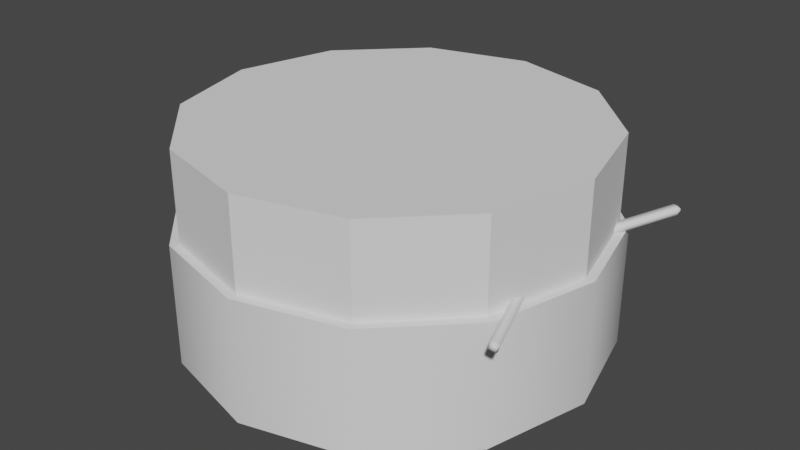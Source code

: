 # Source: Drum.blend  (saved by Blender 3.6.13; exported with 4.5.12 LTS)
import bpy
from mathutils import Matrix  # noqa: F401  (used for matrix-valued properties, if any)

bpy.ops.wm.read_factory_settings(use_empty=True)
scene = bpy.context.scene
scene.name = 'Scene'

# ---- collections
col_collection = bpy.data.collections.new('Collection'); scene.collection.children.link(col_collection)

# ---- node groups
ng_auto_smooth = bpy.data.node_groups.new('Auto Smooth', 'GeometryNodeTree')
_s = ng_auto_smooth.interface.new_socket(name='Geometry', in_out='OUTPUT', socket_type='NodeSocketGeometry')
_s = ng_auto_smooth.interface.new_socket(name='Geometry', in_out='INPUT', socket_type='NodeSocketGeometry')
_s = ng_auto_smooth.interface.new_socket(name='Angle', in_out='INPUT', socket_type='NodeSocketFloat')
_s.subtype = 'ANGLE'
_s.min_value = 0.0
_s.max_value = 3.142
ng_auto_smooth.is_modifier = True
_N = ng_auto_smooth.nodes; _L = ng_auto_smooth.links
n0 = _N.new('NodeGroupOutput'); n0.name = 'Group Output'; n0.location = (480, -100)
n1 = _N.new('NodeGroupInput'); n1.name = 'Group Input'; n1.location = (-420, -300)
n2 = _N.new('NodeGroupInput'); n2.name = 'Group Input.001'; n2.location = (-60, -100)
n3 = _N.new('GeometryNodeSetShadeSmooth'); n3.name = 'Set Shade Smooth'; n3.location = (120, -100)
n3.domain = 'EDGE'
n4 = _N.new('GeometryNodeSetShadeSmooth'); n4.name = 'Set Shade Smooth.001'; n4.location = (300, -100)
n5 = _N.new('GeometryNodeInputMeshEdgeAngle'); n5.name = 'Edge Angle'; n5.location = (-420, -220)
n6 = _N.new('GeometryNodeInputEdgeSmooth'); n6.name = 'Is Edge Smooth'; n6.location = (-60, -160)
n7 = _N.new('GeometryNodeInputShadeSmooth'); n7.name = 'Is Face Smooth'; n7.location = (-240, -340)
n8 = _N.new('FunctionNodeBooleanMath'); n8.name = 'Boolean Math'; n8.location = (-60, -220)
n9 = _N.new('FunctionNodeCompare'); n9.name = 'Compare'; n9.location = (-240, -180)
n9.operation = 'LESS_EQUAL'
_L.new(n5.outputs[0], n9.inputs[0])
_L.new(n4.outputs[0], n0.inputs[0])
_L.new(n1.outputs[1], n9.inputs[1])
_L.new(n9.outputs[0], n8.inputs[0])
_L.new(n7.outputs[0], n8.inputs[1])
_L.new(n2.outputs[0], n3.inputs[0])
_L.new(n6.outputs[0], n3.inputs[1])
_L.new(n3.outputs[0], n4.inputs[0])
_L.new(n8.outputs[0], n3.inputs[2])
n0.is_active_output = True

# ---- world
world_world = bpy.data.worlds.new('World'); scene.world = world_world
world_world.use_nodes = True; world_world.node_tree.nodes.clear()
_N = world_world.node_tree.nodes; _L = world_world.node_tree.links
n0 = _N.new('ShaderNodeOutputWorld'); n0.name = 'World Output'; n0.location = (300, 300)
n1 = _N.new('ShaderNodeBackground'); n1.name = 'Background'; n1.location = (10, 300)
n1.inputs[0].default_value = (0.05088, 0.05088, 0.05088, 1.0)
_L.new(n1.outputs[0], n0.inputs[0])
n0.is_active_output = True
world_world.color = (0.05088, 0.05088, 0.05088)
world_world.use_sun_shadow = False
world_world.sun_shadow_jitter_overblur = 0.0

# ---- meshes
me_cilindro = bpy.data.meshes.new('Cilindro')
me_cilindro.from_pydata([(0.0, 2.14, -0.62), (0.0, 2.051, 0.3874), (0.0, 2.14, 0.62), (1.07, 1.853, -0.62), (1.026, 1.776, 0.3874), (1.07, 1.853, 0.62), (1.853, 1.07, -0.62), (1.776, 1.026, 0.3874), (1.853, 1.07, 0.62), (2.14, 0.0, -0.62), (2.051, 0.0, 0.3874), (2.14, 0.0, 0.62), (1.853, -1.07, -0.62), (1.776, -1.026, 0.3874), (1.853, -1.07, 0.62), (1.07, -1.853, -0.62), (1.026, -1.776, 0.3874), (1.07, -1.853, 0.62), (0.0, -2.14, -0.62), (0.0, -2.051, 0.3874), (0.0, -2.14, 0.62), (-1.07, -1.853, -0.62), (-1.026, -1.776, 0.3874), (-1.07, -1.853, 0.62), (-1.853, -1.07, -0.62), (-1.776, -1.026, 0.3874), (-1.853, -1.07, 0.62), (-2.14, 0.0, -0.62), (-2.051, 0.0, 0.3874), (-2.14, 0.0, 0.62), (-1.853, 1.07, -0.62), (-1.776, 1.026, 0.3874), (-1.853, 1.07, 0.62), (-1.07, 1.853, -0.62), (-1.026, 1.776, 0.3874), (-1.07, 1.853, 0.62), (1.026, 1.776, 0.62), (-1.026, 1.776, 0.62), (-2.051, 0.0, 0.62), (-1.026, -1.776, 0.62), (1.026, -1.776, 0.62), (2.051, 0.0, 0.62), (0.0, 2.051, 0.62), (-1.776, -1.026, 0.62), (1.776, -1.026, 0.62), (-1.776, 1.026, 0.62), (1.776, 1.026, 0.62), (0.0, -2.051, 0.62)], [], [(0, 2, 5, 3), (3, 5, 8, 6), (6, 8, 11, 9), (9, 11, 14, 12), (12, 14, 17, 15), (15, 17, 20, 18), (18, 20, 23, 21), (21, 23, 26, 24), (24, 26, 29, 27), (27, 29, 32, 30), (42, 2, 35, 32, 29, 26, 23, 20, 47, 39, 43, 38, 45, 37), (47, 20, 17, 14, 11, 8, 5, 2, 42, 36, 46, 41, 44, 40), (30, 32, 35, 33), (33, 35, 2, 0), (33, 0, 3, 6, 9, 12, 15, 18, 21, 24, 27, 30), (42, 1, 4, 36), (36, 4, 7, 46), (7, 10, 41, 46), (10, 13, 44, 41), (13, 16, 40, 44), (16, 19, 47, 40), (19, 22, 39, 47), (22, 25, 43, 39), (43, 25, 28, 38), (38, 28, 31, 45), (45, 31, 34, 37), (37, 34, 1, 42), (31, 28, 25, 22, 19, 16, 13, 10, 7, 4, 1, 34)])
me_cilindro.polygons.foreach_set('use_smooth', [True] * 28)
_uv = me_cilindro.uv_layers.new(name='MapaUV')
_uv.uv.foreach_set('vector', [1.0, 0.5, 1.0, 1.0, 0.9167, 1.0, 0.9167, 0.5, 0.9167, 0.5, 0.9167, 1.0, 0.8333, 1.0, 0.8333, 0.5, 0.8333, 0.5, 0.8333, 1.0, 0.75, 1.0, 0.75, 0.5, 0.75, 0.5, 0.75, 1.0, 0.6667, 1.0, 0.6667, 0.5, 0.6667, 0.5, 0.6667, 1.0, 0.5833, 1.0, 0.5833, 0.5, 0.5833, 0.5, 0.5833, 1.0, 0.5, 1.0, 0.5, 0.5, 0.5, 0.5, 0.5, 1.0, 0.4167, 1.0, 0.4167, 0.5, 0.4167, 0.5, 0.4167, 1.0, 0.3333, 1.0, 0.3333, 0.5, 0.3333, 0.5, 0.3333, 1.0, 0.25, 1.0, 0.25, 0.5, 0.25, 0.5, 0.25, 1.0, 0.1667, 1.0, 0.1667, 0.5, 0.25, 0.48, 0.25, 0.49, 0.13, 0.4578, 0.04215, 0.37, 0.01, 0.25, 0.04215, 0.13, 0.13, 0.04215, 0.25, 0.01, 0.25, 0.01996, 0.135, 0.05078, 0.05078, 0.135, 0.01996, 0.25, 0.05078, 0.365, 0.135, 0.4492, 0.25, 0.01996, 0.25, 0.01, 0.37, 0.04215, 0.4578, 0.13, 0.49, 0.25, 0.4578, 0.37, 0.37, 0.4578, 0.25, 0.49, 0.25, 0.48, 0.365, 0.4492, 0.4492, 0.365, 0.48, 0.25, 0.4492, 0.135, 0.365, 0.05078, 0.1667, 0.5, 0.1667, 1.0, 0.08333, 1.0, 0.08333, 0.5, 0.08333, 0.5, 0.08333, 1.0, 7.451e-08, 1.0, 7.451e-08, 0.5, 0.63, 0.4578, 0.75, 0.49, 0.87, 0.4578, 0.9578, 0.37, 0.99, 0.25, 0.9578, 0.13, 0.87, 0.04215, 0.75, 0.01, 0.63, 0.04215, 0.5422, 0.13, 0.51, 0.25, 0.5422, 0.37, 1.0, 0.6018, 1.0, 0.5, 0.9167, 0.5, 0.9167, 0.6018, 0.9167, 0.6018, 0.9167, 0.5, 0.8333, 0.5, 0.8333, 0.6018, 0.8333, 0.5, 0.75, 0.5, 0.75, 0.6018, 0.8333, 0.6018, 0.75, 0.5, 0.6667, 0.5, 0.6667, 0.6018, 0.75, 0.6018, 0.6667, 0.5, 0.5833, 0.5, 0.5833, 0.6018, 0.6667, 0.6018, 0.5833, 0.5, 0.5, 0.5, 0.5, 0.6018, 0.5833, 0.6018, 0.5, 0.5, 0.4167, 0.5, 0.4167, 0.6018, 0.5, 0.6018, 0.4167, 0.5, 0.3333, 0.5, 0.3333, 0.6018, 0.4167, 0.6018, 0.3333, 0.6018, 0.3333, 0.5, 0.25, 0.5, 0.25, 0.6018, 0.25, 0.6018, 0.25, 0.5, 0.1667, 0.5, 0.1667, 0.6018, 0.1667, 0.6018, 0.1667, 0.5, 0.08333, 0.5, 0.08333, 0.6018, 0.08333, 0.6018, 0.08333, 0.5, 7.451e-08, 0.5, 7.451e-08, 0.6018, 0.5422, 0.37, 0.51, 0.25, 0.5422, 0.13, 0.63, 0.04215, 0.75, 0.01, 0.87, 0.04215, 0.9578, 0.13, 0.99, 0.25, 0.9578, 0.37, 0.87, 0.4578, 0.75, 0.49, 0.63, 0.4578])
me_cilindro.update()
me_cilindro_001 = bpy.data.meshes.new('Cilindro.001')
me_cilindro_001.from_pydata([(0.0, 2.14, -0.62), (0.0, 2.14, 0.62), (1.07, 1.853, -0.62), (1.07, 1.853, 0.62), (1.853, 1.07, -0.62), (1.853, 1.07, 0.62), (2.14, 0.0, -0.62), (2.14, 0.0, 0.62), (1.853, -1.07, -0.62), (1.853, -1.07, 0.62), (1.07, -1.853, -0.62), (1.07, -1.853, 0.62), (0.0, -2.14, -0.62), (0.0, -2.14, 0.62), (-1.07, -1.853, -0.62), (-1.07, -1.853, 0.62), (-1.853, -1.07, -0.62), (-1.853, -1.07, 0.62), (-2.14, 0.0, -0.62), (-2.14, 0.0, 0.62), (-1.853, 1.07, -0.62), (-1.853, 1.07, 0.62), (-1.07, 1.853, -0.62), (-1.07, 1.853, 0.62)], [], [(0, 1, 3, 2), (2, 3, 5, 4), (4, 5, 7, 6), (6, 7, 9, 8), (8, 9, 11, 10), (10, 11, 13, 12), (12, 13, 15, 14), (14, 15, 17, 16), (16, 17, 19, 18), (18, 19, 21, 20), (3, 1, 23, 21, 19, 17, 15, 13, 11, 9, 7, 5), (20, 21, 23, 22), (22, 23, 1, 0), (0, 2, 4, 6, 8, 10, 12, 14, 16, 18, 20, 22)])
_uv = me_cilindro_001.uv_layers.new(name='MapaUV')
_uv.uv.foreach_set('vector', [1.0, 0.5, 1.0, 1.0, 0.9167, 1.0, 0.9167, 0.5, 0.9167, 0.5, 0.9167, 1.0, 0.8333, 1.0, 0.8333, 0.5, 0.8333, 0.5, 0.8333, 1.0, 0.75, 1.0, 0.75, 0.5, 0.75, 0.5, 0.75, 1.0, 0.6667, 1.0, 0.6667, 0.5, 0.6667, 0.5, 0.6667, 1.0, 0.5833, 1.0, 0.5833, 0.5, 0.5833, 0.5, 0.5833, 1.0, 0.5, 1.0, 0.5, 0.5, 0.5, 0.5, 0.5, 1.0, 0.4167, 1.0, 0.4167, 0.5, 0.4167, 0.5, 0.4167, 1.0, 0.3333, 1.0, 0.3333, 0.5, 0.3333, 0.5, 0.3333, 1.0, 0.25, 1.0, 0.25, 0.5, 0.25, 0.5, 0.25, 1.0, 0.1667, 1.0, 0.1667, 0.5, 0.37, 0.4578, 0.25, 0.49, 0.13, 0.4578, 0.04215, 0.37, 0.01, 0.25, 0.04215, 0.13, 0.13, 0.04215, 0.25, 0.01, 0.37, 0.04215, 0.4578, 0.13, 0.49, 0.25, 0.4578, 0.37, 0.1667, 0.5, 0.1667, 1.0, 0.08333, 1.0, 0.08333, 0.5, 0.08333, 0.5, 0.08333, 1.0, 7.451e-08, 1.0, 7.451e-08, 0.5, 0.75, 0.49, 0.87, 0.4578, 0.9578, 0.37, 0.99, 0.25, 0.9578, 0.13, 0.87, 0.04215, 0.75, 0.01, 0.63, 0.04215, 0.5422, 0.13, 0.51, 0.25, 0.5422, 0.37, 0.63, 0.4578])
me_cilindro_001.update()
me_cubo = bpy.data.meshes.new('Cubo')
me_cubo.from_pydata([(-0.59, -0.59, -0.3742), (-0.59, 0.59, -0.3742), (0.59, -0.59, -0.3742), (0.59, 0.59, -0.3742), (-1.0, -1.0, -0.4269), (-1.0, 1.0, -0.4269), (1.0, 1.0, -0.4269), (1.0, -1.0, -0.4269), (-0.6438, -0.6438, -0.7277), (-1.0, -1.0, -0.6806), (-0.6438, 0.6438, -0.7277), (-1.0, 1.0, -0.6806), (0.6438, -0.6438, -0.7277), (1.0, -1.0, -0.6806), (0.6438, 0.6438, -0.7277), (1.0, 1.0, -0.6806), (-0.59, -0.59, 1.091), (-0.4168, -0.4168, 1.118), (-0.4168, 0.4168, 1.118), (-0.59, 0.59, 1.091), (0.4168, -0.4168, 1.118), (0.59, -0.59, 1.091), (0.4168, 0.4168, 1.118), (0.59, 0.59, 1.091)], [], [(13, 7, 4, 9), (15, 6, 7, 13), (11, 5, 6, 15), (9, 4, 5, 11), (0, 1, 5, 4), (1, 3, 6, 5), (3, 2, 7, 6), (2, 0, 4, 7), (0, 2, 21, 16), (22, 18, 17, 20), (3, 1, 19, 23), (2, 3, 23, 21), (10, 8, 9, 11), (14, 10, 11, 15), (12, 14, 15, 13), (8, 12, 13, 9), (10, 14, 12, 8), (17, 18, 19, 16), (18, 22, 23, 19), (22, 20, 21, 23), (20, 17, 16, 21), (1, 0, 16, 19)])
me_cubo.polygons.foreach_set('use_smooth', [True] * 22)
_uv = me_cubo.uv_layers.new(name='MapaUV')
_uv.uv.foreach_set('vector', [0.4141, 0.75, 0.625, 0.75, 0.625, 1.0, 0.4141, 1.0, 0.4141, 0.5, 0.625, 0.5, 0.625, 0.75, 0.4141, 0.75, 0.4141, 0.25, 0.625, 0.25, 0.625, 0.5, 0.4141, 0.5, 0.4141, 0.0, 0.625, 0.0, 0.625, 0.25, 0.4141, 0.25, 0.8238, 0.6988, 0.8238, 0.5512, 0.875, 0.5, 0.875, 0.75, 0.8238, 0.5512, 0.6762, 0.5512, 0.625, 0.5, 0.875, 0.5, 0.6762, 0.5512, 0.6762, 0.6988, 0.625, 0.75, 0.625, 0.5, 0.6762, 0.6988, 0.8238, 0.6988, 0.875, 0.75, 0.625, 0.75, 0.8238, 0.6988, 0.6762, 0.6988, 0.6762, 0.6988, 0.8238, 0.6988, 0.6807, 0.5557, 0.8193, 0.5557, 0.8193, 0.6943, 0.6807, 0.6943, 0.6762, 0.5512, 0.8238, 0.5512, 0.8238, 0.5512, 0.6762, 0.5512, 0.6762, 0.6988, 0.6762, 0.5512, 0.6762, 0.5512, 0.6762, 0.6988, 0.1309, 0.5059, 0.1309, 0.7441, 0.125, 0.75, 0.125, 0.5, 0.3691, 0.5059, 0.1309, 0.5059, 0.125, 0.5, 0.375, 0.5, 0.3691, 0.7441, 0.3691, 0.5059, 0.4141, 0.5, 0.4141, 0.75, 0.1309, 0.7441, 0.3691, 0.7441, 0.375, 0.75, 0.125, 0.75, 0.1309, 0.5059, 0.3691, 0.5059, 0.3691, 0.7441, 0.1309, 0.7441, 0.8193, 0.6943, 0.8193, 0.5557, 0.8238, 0.5512, 0.8238, 0.6988, 0.8193, 0.5557, 0.6807, 0.5557, 0.6762, 0.5512, 0.8238, 0.5512, 0.6807, 0.5557, 0.6807, 0.6943, 0.6762, 0.6988, 0.6762, 0.5512, 0.6807, 0.6943, 0.8193, 0.6943, 0.8238, 0.6988, 0.6762, 0.6988, 0.8238, 0.5512, 0.8238, 0.6988, 0.8238, 0.6988, 0.8238, 0.5512])
me_cubo.update()
me_cubo_001 = bpy.data.meshes.new('Cubo.001')
me_cubo_001.from_pydata([(-0.59, -0.59, -0.3742), (-0.59, 0.59, -0.3742), (0.59, -0.59, -0.3742), (0.59, 0.59, -0.3742), (-1.0, -1.0, -0.4269), (-1.0, 1.0, -0.4269), (1.0, 1.0, -0.4269), (1.0, -1.0, -0.4269), (-0.6438, -0.6438, -0.7277), (-1.0, -1.0, -0.6806), (-0.6438, 0.6438, -0.7277), (-1.0, 1.0, -0.6806), (0.6438, -0.6438, -0.7277), (1.0, -1.0, -0.6806), (0.6438, 0.6438, -0.7277), (1.0, 1.0, -0.6806), (-0.59, -0.59, 1.091), (-0.4168, -0.4168, 1.118), (-0.4168, 0.4168, 1.118), (-0.59, 0.59, 1.091), (0.4168, -0.4168, 1.118), (0.59, -0.59, 1.091), (0.4168, 0.4168, 1.118), (0.59, 0.59, 1.091)], [], [(13, 7, 4, 9), (15, 6, 7, 13), (11, 5, 6, 15), (9, 4, 5, 11), (0, 1, 5, 4), (1, 3, 6, 5), (3, 2, 7, 6), (2, 0, 4, 7), (0, 2, 21, 16), (22, 18, 17, 20), (3, 1, 19, 23), (2, 3, 23, 21), (10, 8, 9, 11), (14, 10, 11, 15), (12, 14, 15, 13), (8, 12, 13, 9), (10, 14, 12, 8), (17, 18, 19, 16), (18, 22, 23, 19), (22, 20, 21, 23), (20, 17, 16, 21), (1, 0, 16, 19)])
me_cubo_001.polygons.foreach_set('use_smooth', [True] * 22)
_uv = me_cubo_001.uv_layers.new(name='MapaUV')
_uv.uv.foreach_set('vector', [0.4141, 0.75, 0.625, 0.75, 0.625, 1.0, 0.4141, 1.0, 0.4141, 0.5, 0.625, 0.5, 0.625, 0.75, 0.4141, 0.75, 0.4141, 0.25, 0.625, 0.25, 0.625, 0.5, 0.4141, 0.5, 0.4141, 0.0, 0.625, 0.0, 0.625, 0.25, 0.4141, 0.25, 0.8238, 0.6988, 0.8238, 0.5512, 0.875, 0.5, 0.875, 0.75, 0.8238, 0.5512, 0.6762, 0.5512, 0.625, 0.5, 0.875, 0.5, 0.6762, 0.5512, 0.6762, 0.6988, 0.625, 0.75, 0.625, 0.5, 0.6762, 0.6988, 0.8238, 0.6988, 0.875, 0.75, 0.625, 0.75, 0.8238, 0.6988, 0.6762, 0.6988, 0.6762, 0.6988, 0.8238, 0.6988, 0.6807, 0.5557, 0.8193, 0.5557, 0.8193, 0.6943, 0.6807, 0.6943, 0.6762, 0.5512, 0.8238, 0.5512, 0.8238, 0.5512, 0.6762, 0.5512, 0.6762, 0.6988, 0.6762, 0.5512, 0.6762, 0.5512, 0.6762, 0.6988, 0.1309, 0.5059, 0.1309, 0.7441, 0.125, 0.75, 0.125, 0.5, 0.3691, 0.5059, 0.1309, 0.5059, 0.125, 0.5, 0.375, 0.5, 0.3691, 0.7441, 0.3691, 0.5059, 0.4141, 0.5, 0.4141, 0.75, 0.1309, 0.7441, 0.3691, 0.7441, 0.375, 0.75, 0.125, 0.75, 0.1309, 0.5059, 0.3691, 0.5059, 0.3691, 0.7441, 0.1309, 0.7441, 0.8193, 0.6943, 0.8193, 0.5557, 0.8238, 0.5512, 0.8238, 0.6988, 0.8193, 0.5557, 0.6807, 0.5557, 0.6762, 0.5512, 0.8238, 0.5512, 0.6807, 0.5557, 0.6807, 0.6943, 0.6762, 0.6988, 0.6762, 0.5512, 0.6807, 0.6943, 0.8193, 0.6943, 0.8238, 0.6988, 0.6762, 0.6988, 0.8238, 0.5512, 0.8238, 0.6988, 0.8238, 0.6988, 0.8238, 0.5512])
me_cubo_001.update()

# ---- objects
ob_cilindro = bpy.data.objects.new('Cilindro', me_cilindro)
ob_cilindro_001 = bpy.data.objects.new('Cilindro.001', me_cilindro_001)
ob_cubo = bpy.data.objects.new('Cubo', me_cubo)
ob_cubo_001 = bpy.data.objects.new('Cubo.001', me_cubo_001)

# ---- transforms, parenting, visibility, modifiers, constraints
ob_cilindro.location = (0.0, 0.0, 0.0)
_m = ob_cilindro.modifiers.new('Auto Smooth', 'NODES')
_m.node_group = ng_auto_smooth
_gi = [s.identifier for s in ng_auto_smooth.interface.items_tree if s.item_type == 'SOCKET' and s.in_out == 'INPUT']
_m[_gi[1]] = 1.461  # Angle
ob_cilindro_001.location = (0.0, 0.0, 0.9585)
ob_cilindro_001.scale = (0.9585, 0.9585, 0.9212)
ob_cubo.location = (1.599, -0.05039, 0.6455)
ob_cubo.rotation_euler = (-1.571, -0.3301, 3.494)
ob_cubo.scale = (-0.07092, -0.07092, 1.279)
_m = ob_cubo.modifiers.new('Auto Smooth', 'NODES')
_m.node_group = ng_auto_smooth
_gi = [s.identifier for s in ng_auto_smooth.interface.items_tree if s.item_type == 'SOCKET' and s.in_out == 'INPUT']
_m[_gi[1]] = 1.461  # Angle
ob_cubo_001.location = (1.431, 0.2281, 0.554)
ob_cubo_001.rotation_euler = (-1.445, 0.2385, -0.4834)
ob_cubo_001.scale = (-0.07092, -0.07092, 1.279)
_m = ob_cubo_001.modifiers.new('Auto Smooth', 'NODES')
_m.node_group = ng_auto_smooth
_gi = [s.identifier for s in ng_auto_smooth.interface.items_tree if s.item_type == 'SOCKET' and s.in_out == 'INPUT']
_m[_gi[1]] = 1.461  # Angle

# ---- collection membership
col_collection.objects.link(ob_cilindro)
col_collection.objects.link(ob_cilindro_001)
col_collection.objects.link(ob_cubo)
col_collection.objects.link(ob_cubo_001)

# ---- scene / render settings (as saved in the file)
scene.frame_start = 1; scene.frame_end = 250; scene.frame_set(1)
scene.render.engine = 'BLENDER_EEVEE_NEXT'
scene.cycles.sampling_pattern = 'TABULATED_SOBOL'
scene.view_settings.view_transform = 'Filmic'
bpy.context.view_layer.update()

# ---- added for rendering (the .blend has no active camera and no usable light): camera, sun
cam_auto = bpy.data.cameras.new('AutoCamera')
cam_auto.lens = 50.0
cam_auto.sensor_width = 36.0
cam_auto.clip_end = 1000.0
ob_auto_camera = bpy.data.objects.new('AutoCamera', cam_auto)
scene.collection.objects.link(ob_auto_camera)
ob_auto_camera.location = (6.00962, -7.17579, 5.23871)
ob_auto_camera.rotation_euler = (1.09748, -7.21219e-08, 0.694738)
scene.camera = ob_auto_camera
light_auto_sun = bpy.data.lights.new('AutoSun', 'SUN')
light_auto_sun.energy = 3.0
light_auto_sun.angle = 0.0523599
ob_auto_sun = bpy.data.objects.new('AutoSun', light_auto_sun)
scene.collection.objects.link(ob_auto_sun)
ob_auto_sun.rotation_euler = (0.872665, 0.174533, 0.523599)
bpy.context.view_layer.update()
